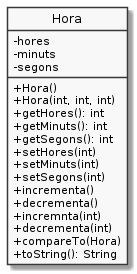

The diagram above was rendered by PlantUML. Its source (embedded in the PNG):
@startuml
hide circle
skinparam monochrome true
skinparam classAttributeIconSize 0

class Hora {
   -hores
   -minuts
   -segons
   +Hora()
   +Hora(int, int, int)
   +getHores(): int
   +getMinuts(): int
   +getSegons(): int
   +setHores(int)
   +setMinuts(int)
   +setSegons(int)
   +incrementa()
   +decrementa()
   +incremnta(int)
   +decrementa(int)
   +compareTo(Hora)
   +toString(): String
}
@enduml